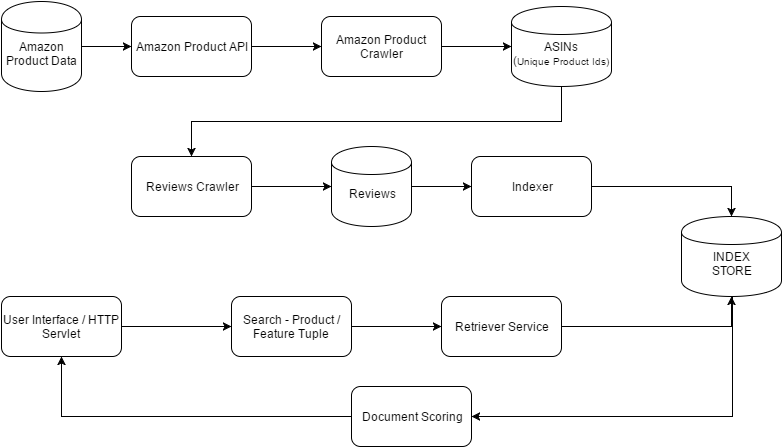

The diagram above was exported from draw.io. Its source (the exported page's mxGraphModel, read from the mxfile embedded in the PNG):
<mxGraphModel dx="880" dy="468" grid="1" gridSize="10" guides="1" tooltips="1" connect="1" arrows="1" fold="1" page="1" pageScale="1" pageWidth="826" pageHeight="1169" background="#ffffff" math="0" shadow="0">
  <root>
    <mxCell id="0" />
    <mxCell id="1" parent="0" />
    <mxCell id="18" style="edgeStyle=none;rounded=0;html=1;exitX=1;exitY=0.5;entryX=0;entryY=0.5;jettySize=auto;orthogonalLoop=1;" edge="1" parent="1" source="5" target="8">
      <mxGeometry relative="1" as="geometry" />
    </mxCell>
    <mxCell id="5" value="&lt;div&gt;&lt;br&gt;&lt;/div&gt;Amazon Product Data" style="shape=cylinder;whiteSpace=wrap;html=1;" vertex="1" parent="1">
      <mxGeometry x="20" y="185" width="80" height="90" as="geometry" />
    </mxCell>
    <mxCell id="22" style="edgeStyle=orthogonalEdgeStyle;rounded=0;html=1;exitX=0.5;exitY=1;entryX=0.5;entryY=0;jettySize=auto;orthogonalLoop=1;" edge="1" parent="1" source="7" target="10">
      <mxGeometry relative="1" as="geometry" />
    </mxCell>
    <mxCell id="7" value="&lt;div&gt;&lt;br&gt;&lt;/div&gt;ASINs&lt;div&gt;(&lt;font style=&quot;font-size: 10px&quot;&gt;Unique Product Ids)&lt;/font&gt;&lt;/div&gt;" style="shape=cylinder;whiteSpace=wrap;html=1;" vertex="1" parent="1">
      <mxGeometry x="530" y="190" width="100" height="80" as="geometry" />
    </mxCell>
    <mxCell id="19" style="edgeStyle=none;rounded=0;html=1;exitX=1;exitY=0.5;entryX=0;entryY=0.5;jettySize=auto;orthogonalLoop=1;" edge="1" parent="1" source="8" target="9">
      <mxGeometry relative="1" as="geometry" />
    </mxCell>
    <mxCell id="8" value="Amazon Product API" style="rounded=1;whiteSpace=wrap;html=1;" vertex="1" parent="1">
      <mxGeometry x="150" y="200" width="120" height="60" as="geometry" />
    </mxCell>
    <mxCell id="20" style="edgeStyle=none;rounded=0;html=1;exitX=1;exitY=0.5;entryX=0;entryY=0.5;jettySize=auto;orthogonalLoop=1;" edge="1" parent="1" source="9" target="7">
      <mxGeometry relative="1" as="geometry" />
    </mxCell>
    <mxCell id="9" value="&lt;span&gt;Amazon Product Crawler&lt;/span&gt;" style="rounded=1;whiteSpace=wrap;html=1;" vertex="1" parent="1">
      <mxGeometry x="340" y="200" width="120" height="60" as="geometry" />
    </mxCell>
    <mxCell id="23" style="edgeStyle=orthogonalEdgeStyle;rounded=0;html=1;exitX=1;exitY=0.5;entryX=0;entryY=0.5;jettySize=auto;orthogonalLoop=1;" edge="1" parent="1" source="10" target="11">
      <mxGeometry relative="1" as="geometry" />
    </mxCell>
    <mxCell id="10" value="Reviews Crawler" style="rounded=1;whiteSpace=wrap;html=1;" vertex="1" parent="1">
      <mxGeometry x="150" y="340" width="120" height="60" as="geometry" />
    </mxCell>
    <mxCell id="24" style="edgeStyle=orthogonalEdgeStyle;rounded=0;html=1;exitX=1;exitY=0.5;entryX=0;entryY=0.5;jettySize=auto;orthogonalLoop=1;" edge="1" parent="1" source="11" target="12">
      <mxGeometry relative="1" as="geometry" />
    </mxCell>
    <mxCell id="11" value="&lt;div&gt;&lt;br&gt;&lt;/div&gt;Reviews" style="shape=cylinder;whiteSpace=wrap;html=1;" vertex="1" parent="1">
      <mxGeometry x="350" y="330" width="80" height="80" as="geometry" />
    </mxCell>
    <mxCell id="25" style="edgeStyle=orthogonalEdgeStyle;rounded=0;html=1;exitX=1;exitY=0.5;entryX=0.5;entryY=0;jettySize=auto;orthogonalLoop=1;" edge="1" parent="1" source="12" target="13">
      <mxGeometry relative="1" as="geometry" />
    </mxCell>
    <mxCell id="12" value="Indexer" style="rounded=1;whiteSpace=wrap;html=1;" vertex="1" parent="1">
      <mxGeometry x="490" y="340" width="120" height="60" as="geometry" />
    </mxCell>
    <mxCell id="29" style="edgeStyle=orthogonalEdgeStyle;rounded=0;html=1;exitX=0.85;exitY=0.95;exitPerimeter=0;entryX=1;entryY=0.5;jettySize=auto;orthogonalLoop=1;" edge="1" parent="1" source="13" target="17">
      <mxGeometry relative="1" as="geometry">
        <Array as="points">
          <mxPoint x="751" y="600" />
        </Array>
      </mxGeometry>
    </mxCell>
    <mxCell id="13" value="&lt;div&gt;&lt;br&gt;&lt;/div&gt;&lt;div&gt;INDEX&lt;/div&gt;&lt;div&gt;STORE&lt;/div&gt;" style="shape=cylinder;whiteSpace=wrap;html=1;" vertex="1" parent="1">
      <mxGeometry x="700" y="400" width="100" height="80" as="geometry" />
    </mxCell>
    <mxCell id="26" style="edgeStyle=orthogonalEdgeStyle;rounded=0;html=1;exitX=1;exitY=0.5;entryX=0;entryY=0.5;jettySize=auto;orthogonalLoop=1;" edge="1" parent="1" source="14" target="15">
      <mxGeometry relative="1" as="geometry" />
    </mxCell>
    <mxCell id="14" value="User Interface / HTTP Servlet" style="rounded=1;whiteSpace=wrap;html=1;" vertex="1" parent="1">
      <mxGeometry x="20" y="480" width="120" height="60" as="geometry" />
    </mxCell>
    <mxCell id="27" style="edgeStyle=orthogonalEdgeStyle;rounded=0;html=1;exitX=1;exitY=0.5;jettySize=auto;orthogonalLoop=1;" edge="1" parent="1" source="15" target="16">
      <mxGeometry relative="1" as="geometry" />
    </mxCell>
    <mxCell id="15" value="Search - Product / Feature Tuple" style="rounded=1;whiteSpace=wrap;html=1;" vertex="1" parent="1">
      <mxGeometry x="250" y="480" width="120" height="60" as="geometry" />
    </mxCell>
    <mxCell id="28" style="edgeStyle=orthogonalEdgeStyle;rounded=0;html=1;exitX=1;exitY=0.5;entryX=0.5;entryY=1;jettySize=auto;orthogonalLoop=1;" edge="1" parent="1" source="16" target="13">
      <mxGeometry relative="1" as="geometry" />
    </mxCell>
    <mxCell id="16" value="Retriever Service" style="rounded=1;whiteSpace=wrap;html=1;" vertex="1" parent="1">
      <mxGeometry x="460" y="480" width="120" height="60" as="geometry" />
    </mxCell>
    <mxCell id="30" style="edgeStyle=orthogonalEdgeStyle;rounded=0;html=1;exitX=0;exitY=0.5;entryX=0.5;entryY=1;jettySize=auto;orthogonalLoop=1;" edge="1" parent="1" source="17" target="14">
      <mxGeometry relative="1" as="geometry" />
    </mxCell>
    <mxCell id="17" value="Document Scoring" style="rounded=1;whiteSpace=wrap;html=1;" vertex="1" parent="1">
      <mxGeometry x="370" y="570" width="120" height="60" as="geometry" />
    </mxCell>
  </root>
</mxGraphModel>